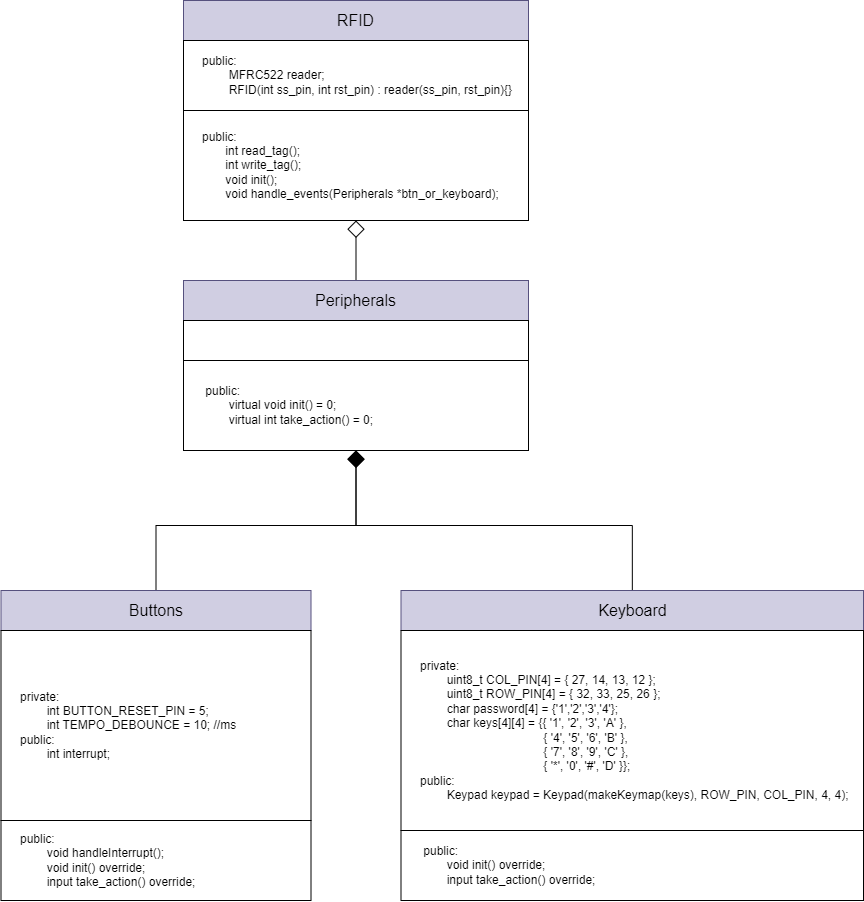

The diagram above was exported from draw.io. Its source (the exported page's mxGraphModel, read from the mxfile embedded in the PNG):
<mxGraphModel dx="4082" dy="1382" grid="1" gridSize="10" guides="1" tooltips="1" connect="1" arrows="1" fold="1" page="0" pageScale="1" pageWidth="3300" pageHeight="2339" math="0" shadow="0">
  <root>
    <mxCell id="0" />
    <mxCell id="1" parent="0" />
    <mxCell id="2" style="edgeStyle=orthogonalEdgeStyle;rounded=0;orthogonalLoop=1;jettySize=auto;html=1;entryX=0.5;entryY=1;entryDx=0;entryDy=0;strokeWidth=1;endArrow=diamond;endFill=0;endSize=15;exitX=0.5;exitY=0;exitDx=0;exitDy=0;" edge="1" source="6" target="5" parent="1">
      <mxGeometry relative="1" as="geometry">
        <mxPoint x="-290" y="230" as="sourcePoint" />
        <mxPoint x="-260" y="620" as="targetPoint" />
      </mxGeometry>
    </mxCell>
    <mxCell id="3" value="RFID" style="rounded=0;whiteSpace=wrap;html=1;fontSize=16;fillColor=#d0cee2;strokeColor=#56517e;" vertex="1" parent="1">
      <mxGeometry x="-480" y="-60" width="345" height="40" as="geometry" />
    </mxCell>
    <mxCell id="4" value="&lt;div style=&quot;border-color: var(--border-color);&quot;&gt;&lt;span style=&quot;background-color: initial;&quot;&gt;public:&lt;/span&gt;&lt;br&gt;&lt;/div&gt;&lt;div style=&quot;border-color: var(--border-color);&quot;&gt;&lt;div style=&quot;border-color: var(--border-color);&quot;&gt;&amp;nbsp; &amp;nbsp; &amp;nbsp; &amp;nbsp;&amp;nbsp;MFRC522 reader;&lt;br&gt;&lt;span style=&quot;&quot;&gt;&lt;span style=&quot;white-space: pre;&quot;&gt;&amp;nbsp;&amp;nbsp;&amp;nbsp;&amp;nbsp;&lt;span style=&quot;white-space: pre;&quot;&gt;&#09;&lt;/span&gt;&lt;/span&gt;&lt;/span&gt;RFID(int ss_pin, int rst_pin) : reader(ss_pin, rst_pin){}&lt;br&gt;&lt;/div&gt;&lt;/div&gt;" style="rounded=0;whiteSpace=wrap;html=1;align=left;spacingLeft=17;" vertex="1" parent="1">
      <mxGeometry x="-480" y="-20" width="345" height="70" as="geometry" />
    </mxCell>
    <mxCell id="5" value="&lt;div&gt;&lt;span style=&quot;background-color: initial;&quot;&gt;public:&lt;/span&gt;&lt;/div&gt;&lt;div&gt;&amp;nbsp; &amp;nbsp; &amp;nbsp; &amp;nbsp;int read_tag();&amp;nbsp; &amp;nbsp;&lt;/div&gt;&lt;div&gt;&amp;nbsp; &amp;nbsp; &amp;nbsp; &amp;nbsp;int write_tag();&lt;/div&gt;&lt;div&gt;&lt;span style=&quot;background-color: initial;&quot;&gt;&amp;nbsp; &amp;nbsp; &amp;nbsp; &amp;nbsp;&lt;/span&gt;void init();&lt;/div&gt;&lt;div&gt;&amp;nbsp; &amp;nbsp; &amp;nbsp; &amp;nbsp;void handle_events(Peripherals *btn_or_keyboard);&lt;/div&gt;" style="rounded=0;whiteSpace=wrap;html=1;align=left;spacingLeft=17;" vertex="1" parent="1">
      <mxGeometry x="-480" y="50" width="345" height="110" as="geometry" />
    </mxCell>
    <mxCell id="6" value="Peripherals" style="rounded=0;whiteSpace=wrap;html=1;fontSize=16;fillColor=#d0cee2;strokeColor=#56517e;" vertex="1" parent="1">
      <mxGeometry x="-480" y="220" width="345" height="40" as="geometry" />
    </mxCell>
    <mxCell id="7" value="" style="rounded=0;whiteSpace=wrap;html=1;align=left;spacingLeft=17;" vertex="1" parent="1">
      <mxGeometry x="-480" y="260" width="345" height="40" as="geometry" />
    </mxCell>
    <mxCell id="8" value="&lt;div&gt;&amp;nbsp;public:&lt;/div&gt;&lt;div&gt;&amp;nbsp; &amp;nbsp; &amp;nbsp; &amp;nbsp; virtual void init() = 0;&lt;/div&gt;&lt;div&gt;&amp;nbsp; &amp;nbsp; &amp;nbsp; &amp;nbsp; virtual int take_action() = 0;&lt;/div&gt;" style="rounded=0;whiteSpace=wrap;html=1;align=left;spacingLeft=17;" vertex="1" parent="1">
      <mxGeometry x="-480" y="300" width="345" height="90" as="geometry" />
    </mxCell>
    <mxCell id="9" style="edgeStyle=orthogonalEdgeStyle;rounded=0;orthogonalLoop=1;jettySize=auto;html=1;entryX=0.5;entryY=1;entryDx=0;entryDy=0;endSize=15;endArrow=diamond;endFill=1;" edge="1" source="10" target="8" parent="1">
      <mxGeometry relative="1" as="geometry" />
    </mxCell>
    <mxCell id="10" value="Buttons" style="rounded=0;whiteSpace=wrap;html=1;fontSize=16;fillColor=#d0cee2;strokeColor=#56517e;" vertex="1" parent="1">
      <mxGeometry x="-662.5" y="530" width="310" height="40" as="geometry" />
    </mxCell>
    <mxCell id="11" value="&lt;div style=&quot;border-color: var(--border-color);&quot;&gt;private:&lt;/div&gt;&lt;div style=&quot;border-color: var(--border-color);&quot;&gt;&amp;nbsp; &amp;nbsp; &amp;nbsp; &amp;nbsp; int BUTTON_RESET_PIN = 5;&lt;/div&gt;&lt;div style=&quot;border-color: var(--border-color);&quot;&gt;&amp;nbsp; &amp;nbsp; &amp;nbsp; &amp;nbsp; int TEMPO_DEBOUNCE = 10; //ms&lt;/div&gt;&lt;div style=&quot;border-color: var(--border-color);&quot;&gt;&lt;span style=&quot;background-color: initial;&quot;&gt;public:&lt;/span&gt;&lt;br&gt;&lt;/div&gt;&lt;div style=&quot;border-color: var(--border-color);&quot;&gt;&lt;span style=&quot;&quot;&gt;&lt;span style=&quot;white-space: pre;&quot;&gt;&amp;nbsp;&amp;nbsp;&amp;nbsp;&amp;nbsp;&lt;span style=&quot;white-space: pre;&quot;&gt;&#09;&lt;/span&gt;int interrupt;&lt;/span&gt;&lt;/span&gt;&lt;br&gt;&lt;/div&gt;" style="rounded=0;whiteSpace=wrap;html=1;align=left;spacingLeft=17;" vertex="1" parent="1">
      <mxGeometry x="-662.5" y="570" width="310" height="190" as="geometry" />
    </mxCell>
    <mxCell id="12" value="&lt;div&gt;&lt;span style=&quot;background-color: initial;&quot;&gt;public:&lt;/span&gt;&lt;/div&gt;&lt;div&gt;&amp;nbsp; &amp;nbsp; &amp;nbsp; &amp;nbsp; void handleInterrupt();&lt;/div&gt;&lt;div&gt;&amp;nbsp; &amp;nbsp; &amp;nbsp; &amp;nbsp; void init() override;&lt;/div&gt;&lt;div&gt;&amp;nbsp; &amp;nbsp; &amp;nbsp; &amp;nbsp; input take_action() override;&amp;nbsp;&amp;nbsp;&lt;/div&gt;" style="rounded=0;whiteSpace=wrap;html=1;align=left;spacingLeft=17;" vertex="1" parent="1">
      <mxGeometry x="-662.5" y="760" width="310" height="80" as="geometry" />
    </mxCell>
    <mxCell id="13" style="edgeStyle=orthogonalEdgeStyle;rounded=0;orthogonalLoop=1;jettySize=auto;html=1;entryX=0.5;entryY=1;entryDx=0;entryDy=0;endArrow=diamond;endFill=1;endSize=15;" edge="1" source="14" target="8" parent="1">
      <mxGeometry relative="1" as="geometry" />
    </mxCell>
    <mxCell id="14" value="Keyboard" style="rounded=0;whiteSpace=wrap;html=1;fontSize=16;fillColor=#d0cee2;strokeColor=#56517e;" vertex="1" parent="1">
      <mxGeometry x="-262.5" y="530" width="462.5" height="40" as="geometry" />
    </mxCell>
    <mxCell id="15" value="&lt;br&gt;&lt;div style=&quot;border-color: var(--border-color); color: rgb(0, 0, 0); font-family: Helvetica; font-size: 12px; font-style: normal; font-variant-ligatures: normal; font-variant-caps: normal; font-weight: 400; letter-spacing: normal; orphans: 2; text-align: left; text-indent: 0px; text-transform: none; widows: 2; word-spacing: 0px; -webkit-text-stroke-width: 0px; background-color: rgb(255, 255, 255); text-decoration-thickness: initial; text-decoration-style: initial; text-decoration-color: initial;&quot;&gt;private:&lt;/div&gt;&lt;div style=&quot;border-color: var(--border-color); color: rgb(0, 0, 0); font-family: Helvetica; font-size: 12px; font-style: normal; font-variant-ligatures: normal; font-variant-caps: normal; font-weight: 400; letter-spacing: normal; orphans: 2; text-align: left; text-indent: 0px; text-transform: none; widows: 2; word-spacing: 0px; -webkit-text-stroke-width: 0px; background-color: rgb(255, 255, 255); text-decoration-thickness: initial; text-decoration-style: initial; text-decoration-color: initial;&quot;&gt;&amp;nbsp; &amp;nbsp; &amp;nbsp; &amp;nbsp;&amp;nbsp;uint8_t COL_PIN[4] = { 27, 14, 13, 12 };&lt;/div&gt;&lt;div style=&quot;border-color: var(--border-color);&quot;&gt;&amp;nbsp; &amp;nbsp; &amp;nbsp; &amp;nbsp; uint8_t ROW_PIN[4] = { 32, 33, 25, 26 };&lt;/div&gt;&lt;div style=&quot;border-color: var(--border-color);&quot;&gt;&amp;nbsp; &amp;nbsp; &amp;nbsp; &amp;nbsp; char password[4] = {'1','2','3','4'};&amp;nbsp;&lt;/div&gt;&lt;div style=&quot;border-color: var(--border-color);&quot;&gt;&amp;nbsp; &amp;nbsp; &amp;nbsp; &amp;nbsp; char keys[4][4] = {{ '1', '2', '3', 'A' },&lt;/div&gt;&lt;div style=&quot;border-color: var(--border-color);&quot;&gt;&amp;nbsp; &amp;nbsp; &amp;nbsp; &amp;nbsp; &amp;nbsp; &amp;nbsp; &amp;nbsp; &amp;nbsp; &amp;nbsp; &amp;nbsp; &amp;nbsp; &amp;nbsp; &amp;nbsp; &amp;nbsp; &amp;nbsp; &amp;nbsp; &amp;nbsp; &amp;nbsp; &amp;nbsp;{ '4', '5', '6', 'B' },&lt;/div&gt;&lt;div style=&quot;border-color: var(--border-color);&quot;&gt;&amp;nbsp; &amp;nbsp; &amp;nbsp; &amp;nbsp; &amp;nbsp; &amp;nbsp; &amp;nbsp; &amp;nbsp; &amp;nbsp; &amp;nbsp; &amp;nbsp; &amp;nbsp; &amp;nbsp; &amp;nbsp; &amp;nbsp; &amp;nbsp; &amp;nbsp; &amp;nbsp; &amp;nbsp;{ '7', '8', '9', 'C' },&lt;/div&gt;&lt;div style=&quot;border-color: var(--border-color);&quot;&gt;&amp;nbsp; &amp;nbsp; &amp;nbsp; &amp;nbsp; &amp;nbsp; &amp;nbsp; &amp;nbsp; &amp;nbsp; &amp;nbsp; &amp;nbsp; &amp;nbsp; &amp;nbsp; &amp;nbsp; &amp;nbsp; &amp;nbsp; &amp;nbsp; &amp;nbsp; &amp;nbsp; &amp;nbsp;{ '*', '0', '#', 'D' }};&lt;/div&gt;&lt;div style=&quot;border-color: var(--border-color);&quot;&gt;&lt;div style=&quot;border-color: var(--border-color);&quot;&gt;public:&lt;/div&gt;&lt;div style=&quot;border-color: var(--border-color);&quot;&gt;&amp;nbsp; &amp;nbsp; &amp;nbsp; &amp;nbsp; Keypad keypad = Keypad(makeKeymap(keys), ROW_PIN, COL_PIN, 4, 4);&lt;/div&gt;&lt;/div&gt;&lt;br&gt;" style="rounded=0;whiteSpace=wrap;html=1;align=left;spacingLeft=17;" vertex="1" parent="1">
      <mxGeometry x="-262.5" y="570" width="462.5" height="200" as="geometry" />
    </mxCell>
    <mxCell id="16" value="&lt;div&gt;&lt;span style=&quot;background-color: initial;&quot;&gt;&amp;nbsp;public:&lt;/span&gt;&lt;br&gt;&lt;/div&gt;&lt;div&gt;&amp;nbsp; &amp;nbsp; &amp;nbsp; &amp;nbsp; void init() override;&lt;/div&gt;&lt;div&gt;&amp;nbsp; &amp;nbsp; &amp;nbsp; &amp;nbsp; input take_action() override;&lt;/div&gt;" style="rounded=0;whiteSpace=wrap;html=1;align=left;spacingLeft=17;" vertex="1" parent="1">
      <mxGeometry x="-262.5" y="770" width="462.5" height="70" as="geometry" />
    </mxCell>
  </root>
</mxGraphModel>